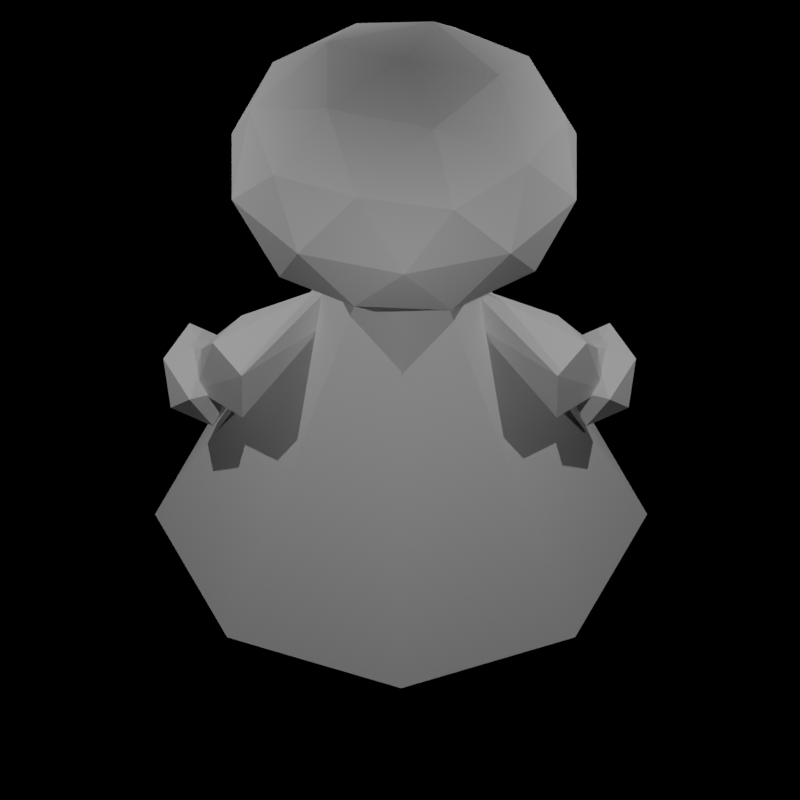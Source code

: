 # Source: fighter3d.blend  (saved by Blender 2.93.21; exported with 4.5.12 LTS)
import bpy
from mathutils import Matrix  # noqa: F401  (used for matrix-valued properties, if any)

bpy.ops.wm.read_factory_settings(use_empty=True)
scene = bpy.context.scene
scene.name = 'Scene'

# ---- collections
col_fighter = bpy.data.collections.new('Fighter'); scene.collection.children.link(col_fighter)
col_lefthand = bpy.data.collections.new('leftHand'); col_fighter.children.link(col_lefthand)
col_lefthand_001 = bpy.data.collections.new('leftHand.001'); col_fighter.children.link(col_lefthand_001)
col_lights = bpy.data.collections.new('Lights'); scene.collection.children.link(col_lights)
col_cameras = bpy.data.collections.new('Cameras'); scene.collection.children.link(col_cameras)

# ---- world
world_world = bpy.data.worlds.new('World'); scene.world = world_world
world_world.use_nodes = True; world_world.node_tree.nodes.clear()
_N = world_world.node_tree.nodes; _L = world_world.node_tree.links
n0 = _N.new('ShaderNodeOutputWorld'); n0.name = 'World Output'; n0.location = (300, 300)
n1 = _N.new('ShaderNodeBackground'); n1.name = 'Background'; n1.location = (10, 300)
n1.inputs[0].default_value = (0.05088, 0.05088, 0.05088, 1.0)
n0.is_active_output = True
world_world.color = (0.05087, 0.04901, 0.0504)
world_world.use_sun_shadow = False
world_world.sun_shadow_jitter_overblur = 0.0

# ---- cameras
cam_camera_007 = bpy.data.cameras.new('Camera.007')
cam_camera_007.type = 'ORTHO'
cam_camera_007.passepartout_alpha = 0.4778
cam_camera_007.clip_end = 100.0
cam_camera_007.lens = 58.0
cam_camera_007.ortho_scale = 9.8
cam_camera_007.shift_y = -0.01
cam_camera_008 = bpy.data.cameras.new('Camera.008')
cam_camera_008.type = 'ORTHO'
cam_camera_008.passepartout_alpha = 0.4778
cam_camera_008.clip_end = 100.0
cam_camera_008.lens = 58.0
cam_camera_008.ortho_scale = 9.714
cam_camera_008.shift_y = -0.01
cam_camera_009 = bpy.data.cameras.new('Camera.009')
cam_camera_009.type = 'ORTHO'
cam_camera_009.passepartout_alpha = 0.4778
cam_camera_009.clip_end = 100.0
cam_camera_009.lens = 58.0
cam_camera_009.ortho_scale = 9.8
cam_camera_009.shift_y = -0.01
cam_camera_006 = bpy.data.cameras.new('Camera.006')
cam_camera_006.type = 'ORTHO'
cam_camera_006.passepartout_alpha = 0.4778
cam_camera_006.clip_end = 100.0
cam_camera_006.lens = 58.0
cam_camera_006.ortho_scale = 9.8
cam_camera_006.shift_y = -0.01

# ---- lights
light_light_001 = bpy.data.lights.new('Light.001', 'AREA')
light_light_001.diffuse_factor = 0.6194
light_light_001.transmission_factor = 0.0
light_light_001.energy = 176.9
light_light_001.shadow_soft_size = 0.1
light_light_001.shadow_maximum_resolution = 0.006
light_light_001.use_absolute_resolution = True
light_light_001.shape = 'RECTANGLE'
light_light_001.size = 0.1
light_light_001.size_y = 0.1
light_light_004 = bpy.data.lights.new('Light.004', 'AREA')
light_light_004.diffuse_factor = 0.6194
light_light_004.transmission_factor = 0.0
light_light_004.energy = 176.9
light_light_004.shadow_soft_size = 0.1
light_light_004.shadow_maximum_resolution = 0.006
light_light_004.use_absolute_resolution = True
light_light_004.shape = 'RECTANGLE'
light_light_004.size = 0.1
light_light_004.size_y = 0.1
light_light_003 = bpy.data.lights.new('Light.003', 'AREA')
light_light_003.diffuse_factor = 0.6194
light_light_003.transmission_factor = 0.0
light_light_003.energy = 176.9
light_light_003.shadow_soft_size = 0.1
light_light_003.shadow_maximum_resolution = 0.006
light_light_003.use_absolute_resolution = True
light_light_003.shape = 'RECTANGLE'
light_light_003.size = 0.1
light_light_003.size_y = 0.1
light_light_002 = bpy.data.lights.new('Light.002', 'AREA')
light_light_002.diffuse_factor = 0.6194
light_light_002.transmission_factor = 0.0
light_light_002.energy = 176.9
light_light_002.shadow_soft_size = 0.1
light_light_002.shadow_maximum_resolution = 0.006
light_light_002.use_absolute_resolution = True
light_light_002.shape = 'RECTANGLE'
light_light_002.size = 0.1
light_light_002.size_y = 0.1

# ---- meshes
me_cone_001 = bpy.data.meshes.new('Cone.001')
me_cone_001.from_pydata([(0.0, 3.014, -3.014), (2.131, 2.131, -3.014), (3.014, -1.317e-07, -3.014), (2.131, -2.131, -3.014), (-2.635e-07, -3.014, -3.014), (-2.131, -2.131, -3.014), (-3.014, 3.594e-08, -3.014), (-2.131, 2.131, -3.014), (0.0, 0.0, 3.014)], [], [(0, 8, 1), (1, 8, 2), (2, 8, 3), (3, 8, 4), (4, 8, 5), (5, 8, 6), (0, 1, 2, 3, 4, 5, 6, 7), (6, 8, 7), (7, 8, 0)])
_uv = me_cone_001.uv_layers.new(name='UVMap')
_uv.uv.foreach_set('vector', [0.25, 0.49, 0.25, 0.25, 0.4197, 0.4197, 0.4197, 0.4197, 0.25, 0.25, 0.49, 0.25, 0.49, 0.25, 0.25, 0.25, 0.4197, 0.08029, 0.4197, 0.08029, 0.25, 0.25, 0.25, 0.01, 0.25, 0.01, 0.25, 0.25, 0.08029, 0.08029, 0.08029, 0.08029, 0.25, 0.25, 0.01, 0.25, 0.75, 0.49, 0.9197, 0.4197, 0.99, 0.25, 0.9197, 0.08029, 0.75, 0.01, 0.5803, 0.08029, 0.51, 0.25, 0.5803, 0.4197, 0.01, 0.25, 0.25, 0.25, 0.08029, 0.4197, 0.08029, 0.4197, 0.25, 0.25, 0.25, 0.49])
me_cone_001.use_remesh_fix_poles = True
me_cone_001.use_remesh_preserve_attributes = False
me_cone_001.update()
me_icosphere_001 = bpy.data.meshes.new('Icosphere.001')
me_icosphere_001.from_pydata([(0.0, 0.0, -4.094), (2.21, -2.152, -1.831), (-0.8443, -3.482, -1.831), (-2.732, 0.0, -1.831), (-0.8443, 3.482, -1.831), (2.21, 2.152, -1.831), (0.8443, -3.482, 1.831), (-2.21, -2.152, 1.831), (-2.21, 2.152, 1.831), (0.8443, 3.482, 1.831), (2.732, 0.0, 1.831), (0.0, 0.0, 4.094), (-0.4963, -2.047, -3.482), (1.299, -1.265, -3.482), (0.803, -3.312, -2.152), (2.599, 0.0, -2.152), (1.299, 1.265, -3.482), (-1.606, 0.0, -3.482), (-2.102, -2.047, -2.152), (-0.4963, 2.047, -3.482), (-2.102, 2.047, -2.152), (0.803, 3.312, -2.152), (2.905, -1.265, 0.0), (2.905, 1.265, 0.0), (0.0, -4.094, 0.0), (1.796, -3.312, 0.0), (-2.905, -1.265, 0.0), (-1.796, -3.312, 0.0), (-1.796, 3.312, 0.0), (-2.905, 1.265, 0.0), (1.796, 3.312, 0.0), (0.0, 4.094, 0.0), (2.102, -2.047, 2.152), (-0.803, -3.312, 2.152), (-2.599, 0.0, 2.152), (-0.803, 3.312, 2.152), (2.102, 2.047, 2.152), (0.4963, -2.047, 3.482), (1.606, 0.0, 3.482), (-1.299, -1.265, 3.482), (-1.299, 1.265, 3.482), (0.4963, 2.047, 3.482)], [], [(0, 13, 12), (1, 13, 15), (0, 12, 17), (0, 17, 19), (0, 19, 16), (1, 15, 22), (2, 14, 24), (3, 18, 26), (4, 20, 28), (5, 21, 30), (1, 22, 25), (2, 24, 27), (3, 26, 29), (4, 28, 31), (5, 30, 23), (6, 32, 37), (7, 33, 39), (8, 34, 40), (9, 35, 41), (10, 36, 38), (38, 41, 11), (38, 36, 41), (36, 9, 41), (41, 40, 11), (41, 35, 40), (35, 8, 40), (40, 39, 11), (40, 34, 39), (34, 7, 39), (39, 37, 11), (39, 33, 37), (33, 6, 37), (37, 38, 11), (37, 32, 38), (32, 10, 38), (23, 36, 10), (23, 30, 36), (30, 9, 36), (31, 35, 9), (31, 28, 35), (28, 8, 35), (29, 34, 8), (29, 26, 34), (26, 7, 34), (27, 33, 7), (27, 24, 33), (24, 6, 33), (25, 32, 6), (25, 22, 32), (22, 10, 32), (30, 31, 9), (30, 21, 31), (21, 4, 31), (28, 29, 8), (28, 20, 29), (20, 3, 29), (26, 27, 7), (26, 18, 27), (18, 2, 27), (24, 25, 6), (24, 14, 25), (14, 1, 25), (22, 23, 10), (22, 15, 23), (15, 5, 23), (16, 21, 5), (16, 19, 21), (19, 4, 21), (19, 20, 4), (19, 17, 20), (17, 3, 20), (17, 18, 3), (17, 12, 18), (12, 2, 18), (15, 16, 5), (15, 13, 16), (13, 0, 16), (12, 14, 2), (12, 13, 14), (13, 1, 14)])
_uv = me_icosphere_001.uv_layers.new(name='UVMap')
_uv.uv.foreach_set('vector', [0.1818, 0.0, 0.2273, 0.07873, 0.1364, 0.07873, 0.2727, 0.1575, 0.3182, 0.07873, 0.3636, 0.1575, 0.9091, 0.0, 0.9545, 0.07873, 0.8636, 0.07873, 0.7273, 0.0, 0.7727, 0.07873, 0.6818, 0.07873, 0.5455, 0.0, 0.5909, 0.07873, 0.5, 0.07873, 0.2727, 0.1575, 0.3636, 0.1575, 0.3182, 0.2362, 0.09091, 0.1575, 0.1818, 0.1575, 0.1364, 0.2362, 0.8182, 0.1575, 0.9091, 0.1575, 0.8636, 0.2362, 0.6364, 0.1575, 0.7273, 0.1575, 0.6818, 0.2362, 0.4545, 0.1575, 0.5455, 0.1575, 0.5, 0.2362, 0.2727, 0.1575, 0.3182, 0.2362, 0.2273, 0.2362, 0.09091, 0.1575, 0.1364, 0.2362, 0.04546, 0.2362, 0.8182, 0.1575, 0.8636, 0.2362, 0.7727, 0.2362, 0.6364, 0.1575, 0.6818, 0.2362, 0.5909, 0.2362, 0.4545, 0.1575, 0.5, 0.2362, 0.4091, 0.2362, 0.1818, 0.3149, 0.2727, 0.3149, 0.2273, 0.3937, 0.0, 0.3149, 0.09091, 0.3149, 0.04546, 0.3937, 0.7273, 0.3149, 0.8182, 0.3149, 0.7727, 0.3937, 0.5455, 0.3149, 0.6364, 0.3149, 0.5909, 0.3937, 0.3636, 0.3149, 0.4545, 0.3149, 0.4091, 0.3937, 0.4091, 0.3937, 0.5, 0.3937, 0.4545, 0.4724, 0.4091, 0.3937, 0.4545, 0.3149, 0.5, 0.3937, 0.4545, 0.3149, 0.5455, 0.3149, 0.5, 0.3937, 0.5909, 0.3937, 0.6818, 0.3937, 0.6364, 0.4724, 0.5909, 0.3937, 0.6364, 0.3149, 0.6818, 0.3937, 0.6364, 0.3149, 0.7273, 0.3149, 0.6818, 0.3937, 0.7727, 0.3937, 0.8636, 0.3937, 0.8182, 0.4724, 0.7727, 0.3937, 0.8182, 0.3149, 0.8636, 0.3937, 0.8182, 0.3149, 0.9091, 0.3149, 0.8636, 0.3937, 0.04546, 0.3937, 0.1364, 0.3937, 0.09091, 0.4724, 0.04546, 0.3937, 0.09091, 0.3149, 0.1364, 0.3937, 0.09091, 0.3149, 0.1818, 0.3149, 0.1364, 0.3937, 0.2273, 0.3937, 0.3182, 0.3937, 0.2727, 0.4724, 0.2273, 0.3937, 0.2727, 0.3149, 0.3182, 0.3937, 0.2727, 0.3149, 0.3636, 0.3149, 0.3182, 0.3937, 0.4091, 0.2362, 0.4545, 0.3149, 0.3636, 0.3149, 0.4091, 0.2362, 0.5, 0.2362, 0.4545, 0.3149, 0.5, 0.2362, 0.5455, 0.3149, 0.4545, 0.3149, 0.5909, 0.2362, 0.6364, 0.3149, 0.5455, 0.3149, 0.5909, 0.2362, 0.6818, 0.2362, 0.6364, 0.3149, 0.6818, 0.2362, 0.7273, 0.3149, 0.6364, 0.3149, 0.7727, 0.2362, 0.8182, 0.3149, 0.7273, 0.3149, 0.7727, 0.2362, 0.8636, 0.2362, 0.8182, 0.3149, 0.8636, 0.2362, 0.9091, 0.3149, 0.8182, 0.3149, 0.04546, 0.2362, 0.09091, 0.3149, 0.0, 0.3149, 0.04546, 0.2362, 0.1364, 0.2362, 0.09091, 0.3149, 0.1364, 0.2362, 0.1818, 0.3149, 0.09091, 0.3149, 0.2273, 0.2362, 0.2727, 0.3149, 0.1818, 0.3149, 0.2273, 0.2362, 0.3182, 0.2362, 0.2727, 0.3149, 0.3182, 0.2362, 0.3636, 0.3149, 0.2727, 0.3149, 0.5, 0.2362, 0.5909, 0.2362, 0.5455, 0.3149, 0.5, 0.2362, 0.5455, 0.1575, 0.5909, 0.2362, 0.5455, 0.1575, 0.6364, 0.1575, 0.5909, 0.2362, 0.6818, 0.2362, 0.7727, 0.2362, 0.7273, 0.3149, 0.6818, 0.2362, 0.7273, 0.1575, 0.7727, 0.2362, 0.7273, 0.1575, 0.8182, 0.1575, 0.7727, 0.2362, 0.8636, 0.2362, 0.9545, 0.2362, 0.9091, 0.3149, 0.8636, 0.2362, 0.9091, 0.1575, 0.9545, 0.2362, 0.9091, 0.1575, 1.0, 0.1575, 0.9545, 0.2362, 0.1364, 0.2362, 0.2273, 0.2362, 0.1818, 0.3149, 0.1364, 0.2362, 0.1818, 0.1575, 0.2273, 0.2362, 0.1818, 0.1575, 0.2727, 0.1575, 0.2273, 0.2362, 0.3182, 0.2362, 0.4091, 0.2362, 0.3636, 0.3149, 0.3182, 0.2362, 0.3636, 0.1575, 0.4091, 0.2362, 0.3636, 0.1575, 0.4545, 0.1575, 0.4091, 0.2362, 0.5, 0.07873, 0.5455, 0.1575, 0.4545, 0.1575, 0.5, 0.07873, 0.5909, 0.07873, 0.5455, 0.1575, 0.5909, 0.07873, 0.6364, 0.1575, 0.5455, 0.1575, 0.6818, 0.07873, 0.7273, 0.1575, 0.6364, 0.1575, 0.6818, 0.07873, 0.7727, 0.07873, 0.7273, 0.1575, 0.7727, 0.07873, 0.8182, 0.1575, 0.7273, 0.1575, 0.8636, 0.07873, 0.9091, 0.1575, 0.8182, 0.1575, 0.8636, 0.07873, 0.9545, 0.07873, 0.9091, 0.1575, 0.9545, 0.07873, 1.0, 0.1575, 0.9091, 0.1575, 0.3636, 0.1575, 0.4091, 0.07873, 0.4545, 0.1575, 0.3636, 0.1575, 0.3182, 0.07873, 0.4091, 0.07873, 0.3182, 0.07873, 0.3636, 0.0, 0.4091, 0.07873, 0.1364, 0.07873, 0.1818, 0.1575, 0.09091, 0.1575, 0.1364, 0.07873, 0.2273, 0.07873, 0.1818, 0.1575, 0.2273, 0.07873, 0.2727, 0.1575, 0.1818, 0.1575])
me_icosphere_001.use_remesh_fix_poles = True
me_icosphere_001.use_remesh_preserve_attributes = False
me_icosphere_001.update()
me_cone_002 = bpy.data.meshes.new('Cone.002')
me_cone_002.from_pydata([(0.0, 1.0, -1.0), (0.7071, 0.7071, -1.0), (1.0, -4.371e-08, -1.0), (0.7071, -0.7071, -1.0), (-8.742e-08, -1.0, -1.0), (-0.7071, -0.7071, -1.0), (-1.0, 1.192e-08, -1.0), (-0.7071, 0.7071, -1.0), (0.0, 0.6715, 1.0)], [], [(0, 8, 1), (1, 8, 2), (2, 8, 3), (3, 8, 4), (4, 8, 5), (5, 8, 6), (0, 1, 2, 3, 4, 5, 6, 7), (6, 8, 7), (7, 8, 0)])
_uv = me_cone_002.uv_layers.new(name='UVMap')
_uv.uv.foreach_set('vector', [0.25, 0.49, 0.25, 0.25, 0.4197, 0.4197, 0.4197, 0.4197, 0.25, 0.25, 0.49, 0.25, 0.49, 0.25, 0.25, 0.25, 0.4197, 0.08029, 0.4197, 0.08029, 0.25, 0.25, 0.25, 0.01, 0.25, 0.01, 0.25, 0.25, 0.08029, 0.08029, 0.08029, 0.08029, 0.25, 0.25, 0.01, 0.25, 0.75, 0.49, 0.9197, 0.4197, 0.99, 0.25, 0.9197, 0.08029, 0.75, 0.01, 0.5803, 0.08029, 0.51, 0.25, 0.5803, 0.4197, 0.01, 0.25, 0.25, 0.25, 0.08029, 0.4197, 0.08029, 0.4197, 0.25, 0.25, 0.25, 0.49])
me_cone_002.use_remesh_fix_poles = True
me_cone_002.use_remesh_preserve_attributes = False
me_cone_002.update()
me_icosphere_002 = bpy.data.meshes.new('Icosphere.002')
me_icosphere_002.from_pydata([(0.0, 0.0, -0.4223), (0.3853, -1.026, -0.3434), (-0.1991, -1.205, -0.3434), (-0.6442, 0.0, -0.3434), (-0.1991, 1.205, -0.3434), (0.5212, 0.7444, -0.3434), (0.1991, -1.205, 0.3434), (-0.2409, -1.215, 0.3434), (-0.5212, 0.7444, 0.3434), (0.1991, 1.248, 0.1802), (0.509, 0.6478, 0.3434), (-0.04112, -0.4237, 0.6406)], [], [(0, 1, 2), (1, 0, 5), (0, 2, 3), (0, 3, 4), (0, 4, 5), (1, 5, 10), (2, 1, 6), (3, 2, 7), (4, 3, 8), (5, 4, 9), (1, 10, 6), (2, 6, 7), (3, 7, 8), (4, 8, 9), (5, 9, 10), (6, 10, 11), (7, 6, 11), (8, 7, 11), (9, 8, 11), (10, 9, 11)])
_uv = me_icosphere_002.uv_layers.new(name='UVMap')
_uv.uv.foreach_set('vector', [0.1818, 0.0, 0.2727, 0.1575, 0.09091, 0.1575, 0.2727, 0.1575, 0.3636, 0.0, 0.4545, 0.1575, 0.9091, 0.0, 1.0, 0.1575, 0.8182, 0.1575, 0.7273, 0.0, 0.8182, 0.1575, 0.6364, 0.1575, 0.5455, 0.0, 0.6364, 0.1575, 0.4545, 0.1575, 0.2727, 0.1575, 0.4545, 0.1575, 0.3636, 0.3149, 0.09091, 0.1575, 0.2727, 0.1575, 0.1818, 0.3149, 0.8182, 0.1575, 1.0, 0.1575, 0.9091, 0.3149, 0.6364, 0.1575, 0.8182, 0.1575, 0.7273, 0.3149, 0.4545, 0.1575, 0.6364, 0.1575, 0.5455, 0.3149, 0.2727, 0.1575, 0.3636, 0.3149, 0.1818, 0.3149, 0.09091, 0.1575, 0.1818, 0.3149, 0.0, 0.3149, 0.8182, 0.1575, 0.9091, 0.3149, 0.7273, 0.3149, 0.6364, 0.1575, 0.7273, 0.3149, 0.5455, 0.3149, 0.4545, 0.1575, 0.5455, 0.3149, 0.3636, 0.3149, 0.1818, 0.3149, 0.3636, 0.3149, 0.2727, 0.4724, 0.0, 0.3149, 0.1818, 0.3149, 0.09091, 0.4724, 0.7273, 0.3149, 0.9091, 0.3149, 0.8182, 0.4724, 0.5455, 0.3149, 0.7273, 0.3149, 0.6364, 0.4724, 0.3636, 0.3149, 0.5455, 0.3149, 0.4545, 0.4724])
me_icosphere_002.use_remesh_fix_poles = True
me_icosphere_002.use_remesh_preserve_attributes = False
me_icosphere_002.update()
me_icosphere_003 = bpy.data.meshes.new('Icosphere.003')
me_icosphere_003.from_pydata([(0.0, 0.0, -0.4223), (0.3853, -1.026, -0.3434), (-0.1991, -1.205, -0.3434), (-0.6442, 0.0, -0.3434), (-0.1991, 1.205, -0.3434), (0.5212, 0.7444, -0.3434), (0.1991, -1.205, 0.3434), (-0.2409, -1.215, 0.3434), (-0.5212, 0.7444, 0.3434), (0.1991, 1.248, 0.1802), (0.509, 0.6478, 0.3434), (-0.04112, -0.4237, 0.6406)], [], [(0, 1, 2), (1, 0, 5), (0, 2, 3), (0, 3, 4), (0, 4, 5), (1, 5, 10), (2, 1, 6), (3, 2, 7), (4, 3, 8), (5, 4, 9), (1, 10, 6), (2, 6, 7), (3, 7, 8), (4, 8, 9), (5, 9, 10), (6, 10, 11), (7, 6, 11), (8, 7, 11), (9, 8, 11), (10, 9, 11)])
_uv = me_icosphere_003.uv_layers.new(name='UVMap')
_uv.uv.foreach_set('vector', [0.1818, 0.0, 0.2727, 0.1575, 0.09091, 0.1575, 0.2727, 0.1575, 0.3636, 0.0, 0.4545, 0.1575, 0.9091, 0.0, 1.0, 0.1575, 0.8182, 0.1575, 0.7273, 0.0, 0.8182, 0.1575, 0.6364, 0.1575, 0.5455, 0.0, 0.6364, 0.1575, 0.4545, 0.1575, 0.2727, 0.1575, 0.4545, 0.1575, 0.3636, 0.3149, 0.09091, 0.1575, 0.2727, 0.1575, 0.1818, 0.3149, 0.8182, 0.1575, 1.0, 0.1575, 0.9091, 0.3149, 0.6364, 0.1575, 0.8182, 0.1575, 0.7273, 0.3149, 0.4545, 0.1575, 0.6364, 0.1575, 0.5455, 0.3149, 0.2727, 0.1575, 0.3636, 0.3149, 0.1818, 0.3149, 0.09091, 0.1575, 0.1818, 0.3149, 0.0, 0.3149, 0.8182, 0.1575, 0.9091, 0.3149, 0.7273, 0.3149, 0.6364, 0.1575, 0.7273, 0.3149, 0.5455, 0.3149, 0.4545, 0.1575, 0.5455, 0.3149, 0.3636, 0.3149, 0.1818, 0.3149, 0.3636, 0.3149, 0.2727, 0.4724, 0.0, 0.3149, 0.1818, 0.3149, 0.09091, 0.4724, 0.7273, 0.3149, 0.9091, 0.3149, 0.8182, 0.4724, 0.5455, 0.3149, 0.7273, 0.3149, 0.6364, 0.4724, 0.3636, 0.3149, 0.5455, 0.3149, 0.4545, 0.4724])
me_icosphere_003.use_remesh_fix_poles = True
me_icosphere_003.use_remesh_preserve_attributes = False
me_icosphere_003.update()
me_icosphere_004 = bpy.data.meshes.new('Icosphere.004')
me_icosphere_004.from_pydata([(0.0, 0.0, -0.4194), (2.036, 0.209, -0.6022), (-0.6837, -0.524, -0.1876), (-2.212, 0.5269, -0.1876), (-0.6837, 0.524, -0.1876), (2.036, 0.8567, -0.6022), (0.6837, -0.524, 0.1876), (-1.79, 0.2031, 0.1876), (-1.79, 0.8508, 0.1876), (0.6837, 0.524, 0.1876), (2.947, 0.5329, -0.5024), (0.3837, 0.0, 0.5203)], [], [(0, 1, 2), (1, 0, 5), (0, 2, 3), (0, 3, 4), (0, 4, 5), (1, 5, 10), (2, 1, 6), (3, 2, 7), (4, 3, 8), (5, 4, 9), (1, 10, 6), (2, 6, 7), (3, 7, 8), (4, 8, 9), (5, 9, 10), (6, 10, 11), (7, 6, 11), (8, 7, 11), (9, 8, 11), (10, 9, 11)])
_uv = me_icosphere_004.uv_layers.new(name='UVMap')
_uv.uv.foreach_set('vector', [0.1818, 0.0, 0.2727, 0.1575, 0.09091, 0.1575, 0.2727, 0.1575, 0.3636, 0.0, 0.4545, 0.1575, 0.9091, 0.0, 1.0, 0.1575, 0.8182, 0.1575, 0.7273, 0.0, 0.8182, 0.1575, 0.6364, 0.1575, 0.5455, 0.0, 0.6364, 0.1575, 0.4545, 0.1575, 0.2727, 0.1575, 0.4545, 0.1575, 0.3636, 0.3149, 0.09091, 0.1575, 0.2727, 0.1575, 0.1818, 0.3149, 0.8182, 0.1575, 1.0, 0.1575, 0.9091, 0.3149, 0.6364, 0.1575, 0.8182, 0.1575, 0.7273, 0.3149, 0.4545, 0.1575, 0.6364, 0.1575, 0.5455, 0.3149, 0.2727, 0.1575, 0.3636, 0.3149, 0.1818, 0.3149, 0.09091, 0.1575, 0.1818, 0.3149, 0.0, 0.3149, 0.8182, 0.1575, 0.9091, 0.3149, 0.7273, 0.3149, 0.6364, 0.1575, 0.7273, 0.3149, 0.5455, 0.3149, 0.4545, 0.1575, 0.5455, 0.3149, 0.3636, 0.3149, 0.1818, 0.3149, 0.3636, 0.3149, 0.2727, 0.4724, 0.0, 0.3149, 0.1818, 0.3149, 0.09091, 0.4724, 0.7273, 0.3149, 0.9091, 0.3149, 0.8182, 0.4724, 0.5455, 0.3149, 0.7273, 0.3149, 0.6364, 0.4724, 0.3636, 0.3149, 0.5455, 0.3149, 0.4545, 0.4724])
me_icosphere_004.use_remesh_fix_poles = True
me_icosphere_004.use_remesh_preserve_attributes = False
me_icosphere_004.update()
me_icosphere_005 = bpy.data.meshes.new('Icosphere.005')
me_icosphere_005.from_pydata([(0.0, 0.0, -1.435), (0.4439, -0.4094, -0.6416), (-0.1695, -0.6624, -0.6416), (-0.5486, 0.0, -0.6416), (-0.1695, 0.6624, -0.6416), (0.4439, 0.4094, -0.6416), (0.1695, -0.6624, 0.6416), (-0.4439, -0.4094, 0.6416), (-0.4439, 0.4094, 0.6416), (0.1695, 0.6624, 0.6416), (0.5486, 0.0, 0.6416), (0.0, 0.0, 1.435)], [], [(0, 1, 2), (1, 0, 5), (0, 2, 3), (0, 3, 4), (0, 4, 5), (1, 5, 10), (2, 1, 6), (3, 2, 7), (4, 3, 8), (5, 4, 9), (1, 10, 6), (2, 6, 7), (3, 7, 8), (4, 8, 9), (5, 9, 10), (6, 10, 11), (7, 6, 11), (8, 7, 11), (9, 8, 11), (10, 9, 11)])
_uv = me_icosphere_005.uv_layers.new(name='UVMap')
_uv.uv.foreach_set('vector', [0.1818, 0.0, 0.2727, 0.1575, 0.09091, 0.1575, 0.2727, 0.1575, 0.3636, 0.0, 0.4545, 0.1575, 0.9091, 0.0, 1.0, 0.1575, 0.8182, 0.1575, 0.7273, 0.0, 0.8182, 0.1575, 0.6364, 0.1575, 0.5455, 0.0, 0.6364, 0.1575, 0.4545, 0.1575, 0.2727, 0.1575, 0.4545, 0.1575, 0.3636, 0.3149, 0.09091, 0.1575, 0.2727, 0.1575, 0.1818, 0.3149, 0.8182, 0.1575, 1.0, 0.1575, 0.9091, 0.3149, 0.6364, 0.1575, 0.8182, 0.1575, 0.7273, 0.3149, 0.4545, 0.1575, 0.6364, 0.1575, 0.5455, 0.3149, 0.2727, 0.1575, 0.3636, 0.3149, 0.1818, 0.3149, 0.09091, 0.1575, 0.1818, 0.3149, 0.0, 0.3149, 0.8182, 0.1575, 0.9091, 0.3149, 0.7273, 0.3149, 0.6364, 0.1575, 0.7273, 0.3149, 0.5455, 0.3149, 0.4545, 0.1575, 0.5455, 0.3149, 0.3636, 0.3149, 0.1818, 0.3149, 0.3636, 0.3149, 0.2727, 0.4724, 0.0, 0.3149, 0.1818, 0.3149, 0.09091, 0.4724, 0.7273, 0.3149, 0.9091, 0.3149, 0.8182, 0.4724, 0.5455, 0.3149, 0.7273, 0.3149, 0.6364, 0.4724, 0.3636, 0.3149, 0.5455, 0.3149, 0.4545, 0.4724])
me_icosphere_005.use_remesh_fix_poles = True
me_icosphere_005.use_remesh_preserve_attributes = False
me_icosphere_005.update()
me_icosphere_008 = bpy.data.meshes.new('Icosphere.008')
me_icosphere_008.from_pydata([(0.0, 0.0, -0.4194), (2.036, 0.209, -0.6022), (-0.6837, -0.524, -0.1876), (-2.212, 0.5269, -0.1876), (-0.6837, 0.524, -0.1876), (2.036, 0.8567, -0.6022), (0.6837, -0.524, 0.1876), (-1.79, 0.2031, 0.1876), (-1.79, 0.8508, 0.1876), (0.6837, 0.524, 0.1876), (2.947, 0.5329, -0.5024), (0.3837, 0.0, 0.5203)], [], [(0, 1, 2), (1, 0, 5), (0, 2, 3), (0, 3, 4), (0, 4, 5), (1, 5, 10), (2, 1, 6), (3, 2, 7), (4, 3, 8), (5, 4, 9), (1, 10, 6), (2, 6, 7), (3, 7, 8), (4, 8, 9), (5, 9, 10), (6, 10, 11), (7, 6, 11), (8, 7, 11), (9, 8, 11), (10, 9, 11)])
_uv = me_icosphere_008.uv_layers.new(name='UVMap')
_uv.uv.foreach_set('vector', [0.1818, 0.0, 0.2727, 0.1575, 0.09091, 0.1575, 0.2727, 0.1575, 0.3636, 0.0, 0.4545, 0.1575, 0.9091, 0.0, 1.0, 0.1575, 0.8182, 0.1575, 0.7273, 0.0, 0.8182, 0.1575, 0.6364, 0.1575, 0.5455, 0.0, 0.6364, 0.1575, 0.4545, 0.1575, 0.2727, 0.1575, 0.4545, 0.1575, 0.3636, 0.3149, 0.09091, 0.1575, 0.2727, 0.1575, 0.1818, 0.3149, 0.8182, 0.1575, 1.0, 0.1575, 0.9091, 0.3149, 0.6364, 0.1575, 0.8182, 0.1575, 0.7273, 0.3149, 0.4545, 0.1575, 0.6364, 0.1575, 0.5455, 0.3149, 0.2727, 0.1575, 0.3636, 0.3149, 0.1818, 0.3149, 0.09091, 0.1575, 0.1818, 0.3149, 0.0, 0.3149, 0.8182, 0.1575, 0.9091, 0.3149, 0.7273, 0.3149, 0.6364, 0.1575, 0.7273, 0.3149, 0.5455, 0.3149, 0.4545, 0.1575, 0.5455, 0.3149, 0.3636, 0.3149, 0.1818, 0.3149, 0.3636, 0.3149, 0.2727, 0.4724, 0.0, 0.3149, 0.1818, 0.3149, 0.09091, 0.4724, 0.7273, 0.3149, 0.9091, 0.3149, 0.8182, 0.4724, 0.5455, 0.3149, 0.7273, 0.3149, 0.6364, 0.4724, 0.3636, 0.3149, 0.5455, 0.3149, 0.4545, 0.4724])
me_icosphere_008.use_remesh_fix_poles = True
me_icosphere_008.use_remesh_preserve_attributes = False
me_icosphere_008.update()
me_icosphere_009 = bpy.data.meshes.new('Icosphere.009')
me_icosphere_009.from_pydata([(0.0, 0.0, -1.435), (0.4439, -0.4094, -0.6416), (-0.1695, -0.6624, -0.6416), (-0.5486, 0.0, -0.6416), (-0.1695, 0.6624, -0.6416), (0.4439, 0.4094, -0.6416), (0.1695, -0.6624, 0.6416), (-0.4439, -0.4094, 0.6416), (-0.4439, 0.4094, 0.6416), (0.1695, 0.6624, 0.6416), (0.5486, 0.0, 0.6416), (0.0, 0.0, 1.435)], [], [(0, 1, 2), (1, 0, 5), (0, 2, 3), (0, 3, 4), (0, 4, 5), (1, 5, 10), (2, 1, 6), (3, 2, 7), (4, 3, 8), (5, 4, 9), (1, 10, 6), (2, 6, 7), (3, 7, 8), (4, 8, 9), (5, 9, 10), (6, 10, 11), (7, 6, 11), (8, 7, 11), (9, 8, 11), (10, 9, 11)])
_uv = me_icosphere_009.uv_layers.new(name='UVMap')
_uv.uv.foreach_set('vector', [0.1818, 0.0, 0.2727, 0.1575, 0.09091, 0.1575, 0.2727, 0.1575, 0.3636, 0.0, 0.4545, 0.1575, 0.9091, 0.0, 1.0, 0.1575, 0.8182, 0.1575, 0.7273, 0.0, 0.8182, 0.1575, 0.6364, 0.1575, 0.5455, 0.0, 0.6364, 0.1575, 0.4545, 0.1575, 0.2727, 0.1575, 0.4545, 0.1575, 0.3636, 0.3149, 0.09091, 0.1575, 0.2727, 0.1575, 0.1818, 0.3149, 0.8182, 0.1575, 1.0, 0.1575, 0.9091, 0.3149, 0.6364, 0.1575, 0.8182, 0.1575, 0.7273, 0.3149, 0.4545, 0.1575, 0.6364, 0.1575, 0.5455, 0.3149, 0.2727, 0.1575, 0.3636, 0.3149, 0.1818, 0.3149, 0.09091, 0.1575, 0.1818, 0.3149, 0.0, 0.3149, 0.8182, 0.1575, 0.9091, 0.3149, 0.7273, 0.3149, 0.6364, 0.1575, 0.7273, 0.3149, 0.5455, 0.3149, 0.4545, 0.1575, 0.5455, 0.3149, 0.3636, 0.3149, 0.1818, 0.3149, 0.3636, 0.3149, 0.2727, 0.4724, 0.0, 0.3149, 0.1818, 0.3149, 0.09091, 0.4724, 0.7273, 0.3149, 0.9091, 0.3149, 0.8182, 0.4724, 0.5455, 0.3149, 0.7273, 0.3149, 0.6364, 0.4724, 0.3636, 0.3149, 0.5455, 0.3149, 0.4545, 0.4724])
me_icosphere_009.use_remesh_fix_poles = True
me_icosphere_009.use_remesh_preserve_attributes = False
me_icosphere_009.update()

# ---- objects
ob_body = bpy.data.objects.new('body', me_cone_001)
ob_head = bpy.data.objects.new('head', me_icosphere_001)
ob_nose = bpy.data.objects.new('nose', me_cone_002)
ob_leftshoe = bpy.data.objects.new('leftShoe', me_icosphere_002)
ob_rightshoe = bpy.data.objects.new('rightShoe', me_icosphere_003)
ob_icosphere = bpy.data.objects.new('Icosphere', me_icosphere_004)
ob_icosphere_001 = bpy.data.objects.new('Icosphere.001', me_icosphere_005)
ob_icosphere_002 = bpy.data.objects.new('Icosphere.002', me_icosphere_008)
ob_icosphere_003 = bpy.data.objects.new('Icosphere.003', me_icosphere_009)
ob_left = bpy.data.objects.new('left', light_light_001)
ob_back = bpy.data.objects.new('back', light_light_004)
ob_right = bpy.data.objects.new('right', light_light_003)
ob_front = bpy.data.objects.new('front', light_light_002)
ob_frontcam = bpy.data.objects.new('frontCam', cam_camera_007)
ob_rightcam = bpy.data.objects.new('rightCam', cam_camera_008)
ob_backcam = bpy.data.objects.new('backCam', cam_camera_009)
ob_leftcam = bpy.data.objects.new('leftCam', cam_camera_006)

# ---- transforms, parenting, visibility, modifiers, constraints
ob_body.location = (0.01763, 0.01705, 4.331)
ob_body.scale = (1.0, 1.0, 0.9509)
ob_head.location = (0.05476, 0.04423, 7.459)
ob_head.scale = (0.727, 0.4549, 0.4549)
ob_nose.location = (0.0, 2.108, 7.5)
ob_nose.rotation_euler = (-1.571, -0.0, 0.0)
ob_nose.scale = (1.0, 1.285, 1.0)
ob_leftshoe.location = (-1.0, 0.0, 0.5)
ob_leftshoe.scale = (1.939, 1.495, 1.0)
ob_rightshoe.location = (1.0, 0.0, 0.5)
ob_rightshoe.scale = (-1.939, 1.495, 1.0)
ob_icosphere.location = (-1.93, -0.4457, 4.487)
ob_icosphere.rotation_euler = (0.0, -1.04, 0.0)
ob_icosphere.scale = (0.4483, 1.0, 1.0)
ob_icosphere_001.location = (-2.43, 0.1253, 3.777)
ob_icosphere_001.rotation_euler = (0.0, -1.04, 0.0)
ob_icosphere_001.scale = (0.743, 1.0, 0.3761)
ob_icosphere_002.location = (1.93, -0.4457, 4.487)
ob_icosphere_002.rotation_euler = (0.0, 1.04, 0.0)
ob_icosphere_002.scale = (-0.4483, 1.0, 1.0)
ob_icosphere_003.location = (2.43, 0.1253, 3.777)
ob_icosphere_003.rotation_euler = (0.0, 1.04, 0.0)
ob_icosphere_003.scale = (-0.743, 1.0, 0.3761)
ob_left.location = (-6.5, 0.0, 11.2)
ob_left.lock_rotations_4d = False
ob_left.empty_display_type = 'ARROWS'
ob_left.color = (0.0, 0.0, 0.0, 0.0)
ob_left.lineart.crease_threshold = 0.0
ob_back.location = (0.0, -6.5, 11.2)
ob_back.lock_rotations_4d = False
ob_back.empty_display_type = 'ARROWS'
ob_back.color = (0.0, 0.0, 0.0, 0.0)
ob_back.lineart.crease_threshold = 0.0
ob_right.location = (6.5, 0.0, 11.2)
ob_right.lock_rotations_4d = False
ob_right.empty_display_type = 'ARROWS'
ob_right.color = (0.0, 0.0, 0.0, 0.0)
ob_right.lineart.crease_threshold = 0.0
ob_front.location = (0.0, 6.5, 11.2)
ob_front.lock_rotations_4d = False
ob_front.empty_display_type = 'ARROWS'
ob_front.color = (0.0, 0.0, 0.0, 0.0)
ob_front.lineart.crease_threshold = 0.0
ob_frontcam.location = (0.0, 21.0, 24.6)
ob_frontcam.rotation_euler = (0.7854, 0.0, 3.142)
ob_frontcam.lock_rotations_4d = False
ob_frontcam.empty_display_type = 'ARROWS'
ob_frontcam.color = (0.0, 0.0, 0.0, 0.0)
ob_frontcam.display_type = 'WIRE'
ob_frontcam.lineart.crease_threshold = 0.0
ob_rightcam.location = (21.05, 0.0, 24.66)
ob_rightcam.rotation_euler = (0.7854, 0.0, 1.571)
ob_rightcam.lock_rotations_4d = False
ob_rightcam.empty_display_type = 'ARROWS'
ob_rightcam.color = (0.0, 0.0, 0.0, 0.0)
ob_rightcam.display_type = 'WIRE'
ob_rightcam.lineart.crease_threshold = 0.0
ob_backcam.location = (0.0, -21.4, 25.0)
ob_backcam.rotation_euler = (0.7854, -0.0, 6.283)
ob_backcam.lock_rotations_4d = False
ob_backcam.empty_display_type = 'ARROWS'
ob_backcam.color = (0.0, 0.0, 0.0, 0.0)
ob_backcam.display_type = 'WIRE'
ob_backcam.lineart.crease_threshold = 0.0
ob_leftcam.location = (-21.42, 0.0, 25.0)
ob_leftcam.rotation_euler = (0.7854, 0.0, 4.712)
ob_leftcam.lock_rotations_4d = False
ob_leftcam.empty_display_type = 'ARROWS'
ob_leftcam.color = (0.0, 0.0, 0.0, 0.0)
ob_leftcam.display_type = 'WIRE'
ob_leftcam.lineart.crease_threshold = 0.0

# ---- collection membership
col_fighter.objects.link(ob_body)
col_fighter.objects.link(ob_head)
col_fighter.objects.link(ob_nose)
col_fighter.objects.link(ob_leftshoe)
col_fighter.objects.link(ob_rightshoe)
col_lefthand.objects.link(ob_icosphere)
col_lefthand.objects.link(ob_icosphere_001)
col_lefthand_001.objects.link(ob_icosphere_002)
col_lefthand_001.objects.link(ob_icosphere_003)
col_lights.objects.link(ob_left)
col_lights.objects.link(ob_back)
col_lights.objects.link(ob_right)
col_lights.objects.link(ob_front)
col_cameras.objects.link(ob_frontcam)
col_cameras.objects.link(ob_rightcam)
col_cameras.objects.link(ob_backcam)
col_cameras.objects.link(ob_leftcam)

# ---- scene / render settings (as saved in the file)
scene.camera = ob_backcam
scene.frame_start = 10; scene.frame_end = 30; scene.frame_set(25)
scene.render.engine = 'BLENDER_EEVEE_NEXT'
scene.render.resolution_x = 48
scene.render.resolution_y = 48
scene.render.film_transparent = True
scene.render.simplify_subdivision = 3
scene.cycles.use_denoising = False
scene.cycles.samples = 128
scene.cycles.sampling_pattern = 'TABULATED_SOBOL'
scene.cycles.use_adaptive_sampling = False
scene.cycles.use_light_tree = False
scene.view_settings.view_transform = 'Filmic'
bpy.context.view_layer.update()
